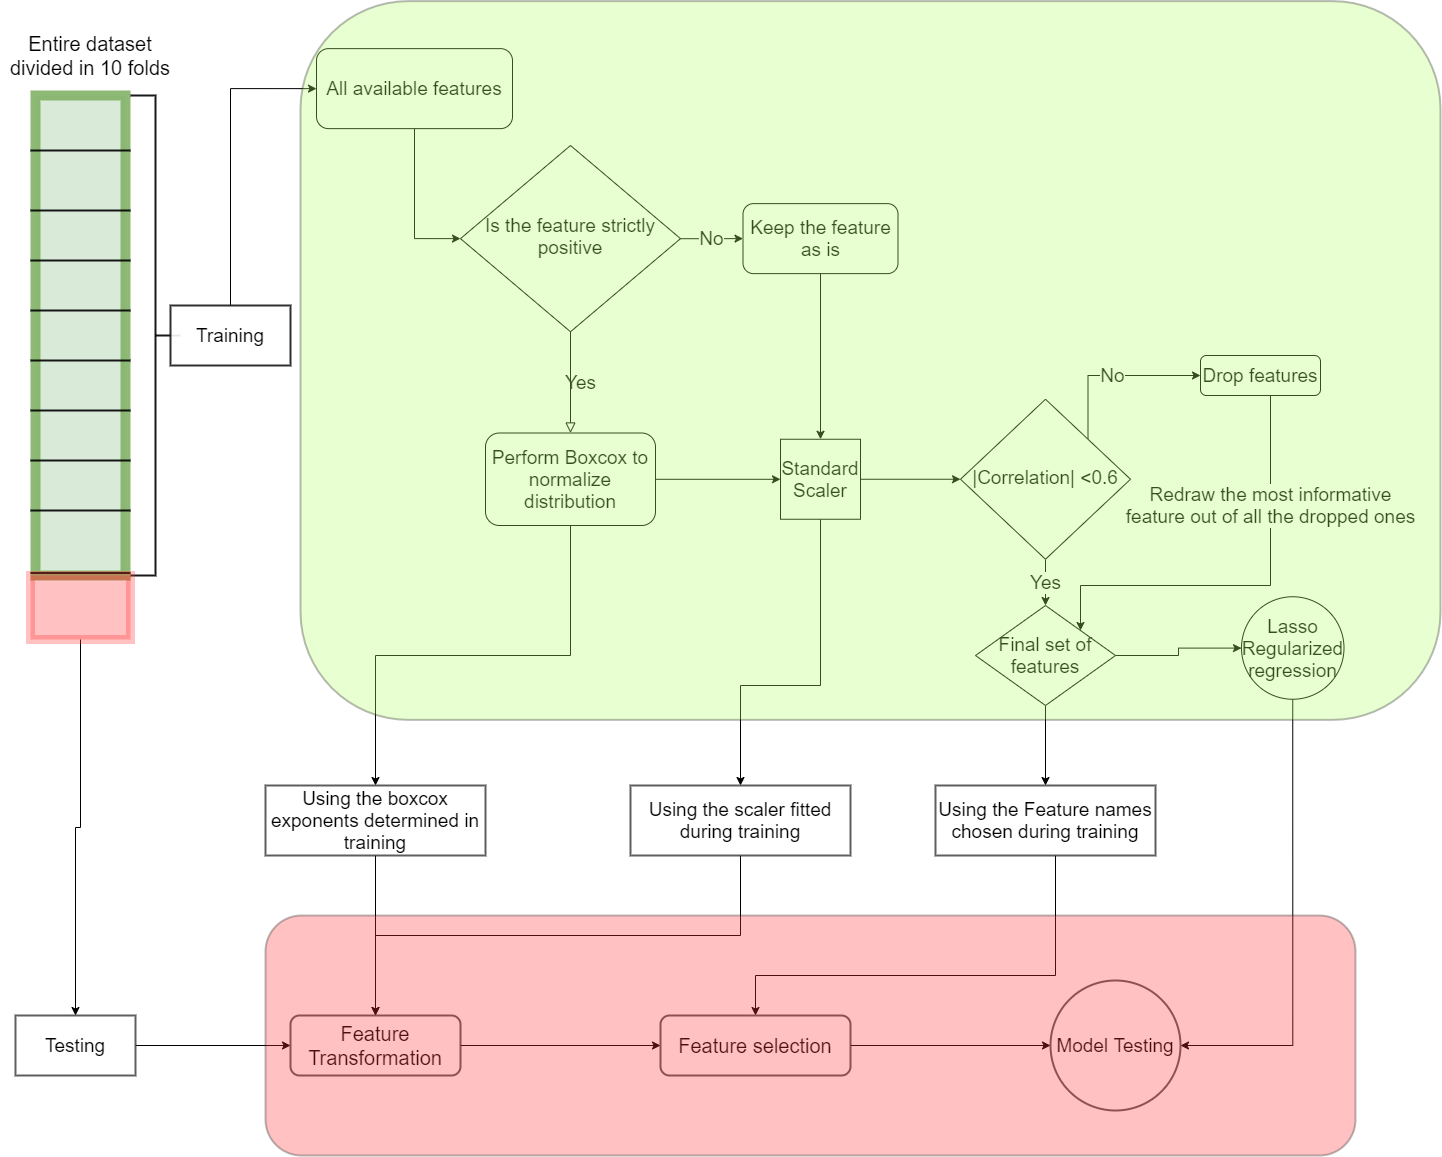

The diagram above was exported from draw.io. Its source (the exported page's mxGraphModel, read from the mxfile embedded in the PNG):
<mxGraphModel dx="2371" dy="1352" grid="1" gridSize="10" guides="1" tooltips="1" connect="1" arrows="1" fold="1" page="1" pageScale="1" pageWidth="827" pageHeight="1169" math="0" shadow="0">
  <root>
    <mxCell id="Kp8USsrugTVhot9egW8W-0" />
    <mxCell id="Kp8USsrugTVhot9egW8W-1" parent="Kp8USsrugTVhot9egW8W-0" />
    <mxCell id="Kp8USsrugTVhot9egW8W-8" value="" style="rounded=0;whiteSpace=wrap;html=1;strokeWidth=10;opacity=90;fillColor=#d5e8d4;strokeColor=#82b366;" parent="Kp8USsrugTVhot9egW8W-1" vertex="1">
      <mxGeometry x="35" y="100" width="90" height="480" as="geometry" />
    </mxCell>
    <mxCell id="Kp8USsrugTVhot9egW8W-9" value="&lt;font style=&quot;font-size: 20px&quot;&gt;Entire dataset&lt;br&gt;divided in 10 folds&lt;br&gt;&lt;/font&gt;" style="text;html=1;strokeColor=none;fillColor=none;align=center;verticalAlign=middle;whiteSpace=wrap;rounded=0;opacity=20;" parent="Kp8USsrugTVhot9egW8W-1" vertex="1">
      <mxGeometry y="20" width="180" height="80" as="geometry" />
    </mxCell>
    <mxCell id="Kp8USsrugTVhot9egW8W-12" value="" style="line;strokeWidth=2;html=1;fillColor=#FF6666;opacity=90;" parent="Kp8USsrugTVhot9egW8W-1" vertex="1">
      <mxGeometry x="30" y="200" width="100" height="30" as="geometry" />
    </mxCell>
    <mxCell id="Kp8USsrugTVhot9egW8W-13" value="" style="line;strokeWidth=2;html=1;fillColor=#FF6666;opacity=90;" parent="Kp8USsrugTVhot9egW8W-1" vertex="1">
      <mxGeometry x="30" y="250" width="100" height="30" as="geometry" />
    </mxCell>
    <mxCell id="Kp8USsrugTVhot9egW8W-14" value="" style="line;strokeWidth=2;html=1;fillColor=#FF6666;opacity=90;" parent="Kp8USsrugTVhot9egW8W-1" vertex="1">
      <mxGeometry x="30" y="300" width="100" height="30" as="geometry" />
    </mxCell>
    <mxCell id="Kp8USsrugTVhot9egW8W-15" value="&lt;span style=&quot;color: rgba(0 , 0 , 0 , 0) ; font-family: monospace ; font-size: 0px ; background-color: rgb(248 , 249 , 250)&quot;&gt;%3CmxGraphModel%3E%3Croot%3E%3CmxCell%20id%3D%220%22%2F%3E%3CmxCell%20id%3D%221%22%20parent%3D%220%22%2F%3E%3CmxCell%20id%3D%222%22%20value%3D%22%22%20style%3D%22line%3BstrokeWidth%3D2%3Bhtml%3D1%3BfillColor%3D%23FF6666%3Bopacity%3D90%3B%22%20vertex%3D%221%22%20parent%3D%221%22%3E%3CmxGeometry%20x%3D%2230%22%20y%3D%22350%22%20width%3D%22100%22%20height%3D%2230%22%20as%3D%22geometry%22%2F%3E%3C%2FmxCell%3E%3C%2Froot%3E%3C%2FmxGraphModel%3E&lt;/span&gt;" style="line;strokeWidth=2;html=1;fillColor=#FF6666;opacity=90;" parent="Kp8USsrugTVhot9egW8W-1" vertex="1">
      <mxGeometry x="30" y="350" width="100" height="30" as="geometry" />
    </mxCell>
    <mxCell id="Kp8USsrugTVhot9egW8W-16" value="" style="line;strokeWidth=2;html=1;fillColor=#FF6666;opacity=90;" parent="Kp8USsrugTVhot9egW8W-1" vertex="1">
      <mxGeometry x="30" y="400" width="100" height="30" as="geometry" />
    </mxCell>
    <mxCell id="Kp8USsrugTVhot9egW8W-17" value="" style="line;strokeWidth=2;html=1;fillColor=#FF6666;opacity=90;" parent="Kp8USsrugTVhot9egW8W-1" vertex="1">
      <mxGeometry x="30" y="140" width="100" height="30" as="geometry" />
    </mxCell>
    <mxCell id="Kp8USsrugTVhot9egW8W-18" value="" style="line;strokeWidth=2;html=1;fillColor=#FF6666;opacity=90;" parent="Kp8USsrugTVhot9egW8W-1" vertex="1">
      <mxGeometry x="30" y="450" width="100" height="30" as="geometry" />
    </mxCell>
    <mxCell id="Kp8USsrugTVhot9egW8W-19" value="" style="line;strokeWidth=2;html=1;fillColor=#FF6666;opacity=90;" parent="Kp8USsrugTVhot9egW8W-1" vertex="1">
      <mxGeometry x="30" y="500" width="100" height="30" as="geometry" />
    </mxCell>
    <mxCell id="Kp8USsrugTVhot9egW8W-20" value="" style="line;strokeWidth=2;html=1;fillColor=#FF6666;opacity=90;" parent="Kp8USsrugTVhot9egW8W-1" vertex="1">
      <mxGeometry x="30" y="562.5" width="100" height="30" as="geometry" />
    </mxCell>
    <mxCell id="Kp8USsrugTVhot9egW8W-22" value="" style="strokeWidth=2;html=1;shape=mxgraph.flowchart.annotation_2;align=left;labelPosition=right;pointerEvents=1;fillColor=#FF6666;opacity=90;rotation=-180;" parent="Kp8USsrugTVhot9egW8W-1" vertex="1">
      <mxGeometry x="130" y="100" width="50" height="480" as="geometry" />
    </mxCell>
    <mxCell id="FJJluqWnoZPR5NqWdIbH-45" style="edgeStyle=orthogonalEdgeStyle;rounded=0;orthogonalLoop=1;jettySize=auto;html=1;fontSize=19;entryX=0;entryY=0.5;entryDx=0;entryDy=0;" parent="Kp8USsrugTVhot9egW8W-1" source="Kp8USsrugTVhot9egW8W-25" target="pp37opElQxDkXyi1xIKh-1" edge="1">
      <mxGeometry relative="1" as="geometry">
        <Array as="points">
          <mxPoint x="230" y="93" />
        </Array>
        <mxPoint x="300" y="93" as="targetPoint" />
      </mxGeometry>
    </mxCell>
    <mxCell id="Kp8USsrugTVhot9egW8W-25" value="&lt;font style=&quot;font-size: 19px&quot;&gt;Training&lt;/font&gt;" style="rounded=0;whiteSpace=wrap;html=1;strokeColor=#1A1A1A;strokeWidth=2;opacity=90;fillColor=#FFFFFF;" parent="Kp8USsrugTVhot9egW8W-1" vertex="1">
      <mxGeometry x="170" y="310" width="120" height="60" as="geometry" />
    </mxCell>
    <mxCell id="uwCSvoAo9kAljhygMA3K-0" style="edgeStyle=orthogonalEdgeStyle;rounded=0;orthogonalLoop=1;jettySize=auto;html=1;entryX=0;entryY=0.5;entryDx=0;entryDy=0;" parent="Kp8USsrugTVhot9egW8W-1" source="pp37opElQxDkXyi1xIKh-1" target="pp37opElQxDkXyi1xIKh-9" edge="1">
      <mxGeometry relative="1" as="geometry" />
    </mxCell>
    <mxCell id="pp37opElQxDkXyi1xIKh-1" value="All available features" style="rounded=1;whiteSpace=wrap;html=1;fontSize=19;glass=0;strokeWidth=1;shadow=0;" parent="Kp8USsrugTVhot9egW8W-1" vertex="1">
      <mxGeometry x="316" y="53.13" width="196" height="80" as="geometry" />
    </mxCell>
    <mxCell id="uwCSvoAo9kAljhygMA3K-7" value="&lt;font style=&quot;font-size: 19px&quot;&gt;Yes&lt;/font&gt;" style="edgeStyle=orthogonalEdgeStyle;rounded=0;orthogonalLoop=1;jettySize=auto;html=1;" parent="Kp8USsrugTVhot9egW8W-1" source="pp37opElQxDkXyi1xIKh-4" target="FJJluqWnoZPR5NqWdIbH-0" edge="1">
      <mxGeometry relative="1" as="geometry" />
    </mxCell>
    <mxCell id="YckgEtdWr_fRhs1tfXrJ-0" value="&lt;font style=&quot;font-size: 19px&quot;&gt;No&lt;/font&gt;" style="edgeStyle=orthogonalEdgeStyle;rounded=0;orthogonalLoop=1;jettySize=auto;html=1;entryX=0;entryY=0.5;entryDx=0;entryDy=0;exitX=1;exitY=0;exitDx=0;exitDy=0;" edge="1" parent="Kp8USsrugTVhot9egW8W-1" source="pp37opElQxDkXyi1xIKh-4" target="pp37opElQxDkXyi1xIKh-6">
      <mxGeometry relative="1" as="geometry">
        <Array as="points">
          <mxPoint x="1088" y="380" />
        </Array>
      </mxGeometry>
    </mxCell>
    <mxCell id="pp37opElQxDkXyi1xIKh-4" value="|Correlation| &amp;lt;0.6" style="rhombus;whiteSpace=wrap;html=1;shadow=0;fontFamily=Helvetica;fontSize=19;align=center;strokeWidth=1;spacing=6;spacingTop=-4;" parent="Kp8USsrugTVhot9egW8W-1" vertex="1">
      <mxGeometry x="960" y="403.75" width="170" height="160" as="geometry" />
    </mxCell>
    <mxCell id="pp37opElQxDkXyi1xIKh-8" value="Yes" style="edgeStyle=orthogonalEdgeStyle;rounded=0;html=1;jettySize=auto;orthogonalLoop=1;fontSize=19;endArrow=block;endFill=0;endSize=8;strokeWidth=1;shadow=0;labelBackgroundColor=none;" parent="Kp8USsrugTVhot9egW8W-1" source="pp37opElQxDkXyi1xIKh-9" target="pp37opElQxDkXyi1xIKh-13" edge="1">
      <mxGeometry y="10" relative="1" as="geometry">
        <mxPoint as="offset" />
      </mxGeometry>
    </mxCell>
    <mxCell id="uwCSvoAo9kAljhygMA3K-2" value="&lt;font style=&quot;font-size: 19px&quot;&gt;No&lt;/font&gt;" style="edgeStyle=orthogonalEdgeStyle;rounded=0;orthogonalLoop=1;jettySize=auto;html=1;" parent="Kp8USsrugTVhot9egW8W-1" source="pp37opElQxDkXyi1xIKh-9" target="pp37opElQxDkXyi1xIKh-11" edge="1">
      <mxGeometry relative="1" as="geometry" />
    </mxCell>
    <mxCell id="pp37opElQxDkXyi1xIKh-9" value="Is the feature strictly positive" style="rhombus;whiteSpace=wrap;html=1;shadow=0;fontFamily=Helvetica;fontSize=19;align=center;strokeWidth=1;spacing=6;spacingTop=-4;" parent="Kp8USsrugTVhot9egW8W-1" vertex="1">
      <mxGeometry x="460" y="150" width="220" height="186.25" as="geometry" />
    </mxCell>
    <mxCell id="uwCSvoAo9kAljhygMA3K-4" style="edgeStyle=orthogonalEdgeStyle;rounded=0;orthogonalLoop=1;jettySize=auto;html=1;" parent="Kp8USsrugTVhot9egW8W-1" source="pp37opElQxDkXyi1xIKh-11" target="pp37opElQxDkXyi1xIKh-16" edge="1">
      <mxGeometry relative="1" as="geometry" />
    </mxCell>
    <mxCell id="pp37opElQxDkXyi1xIKh-11" value="Keep the feature as is" style="rounded=1;whiteSpace=wrap;html=1;fontSize=19;glass=0;strokeWidth=1;shadow=0;" parent="Kp8USsrugTVhot9egW8W-1" vertex="1">
      <mxGeometry x="742.5" y="208.13" width="155" height="70" as="geometry" />
    </mxCell>
    <mxCell id="uwCSvoAo9kAljhygMA3K-5" style="edgeStyle=orthogonalEdgeStyle;rounded=0;orthogonalLoop=1;jettySize=auto;html=1;" parent="Kp8USsrugTVhot9egW8W-1" source="pp37opElQxDkXyi1xIKh-13" target="pp37opElQxDkXyi1xIKh-16" edge="1">
      <mxGeometry relative="1" as="geometry" />
    </mxCell>
    <mxCell id="uwCSvoAo9kAljhygMA3K-19" style="edgeStyle=orthogonalEdgeStyle;rounded=0;orthogonalLoop=1;jettySize=auto;html=1;" parent="Kp8USsrugTVhot9egW8W-1" source="pp37opElQxDkXyi1xIKh-13" target="FJJluqWnoZPR5NqWdIbH-10" edge="1">
      <mxGeometry relative="1" as="geometry" />
    </mxCell>
    <mxCell id="pp37opElQxDkXyi1xIKh-13" value="Perform Boxcox to normalize distribution" style="rounded=1;whiteSpace=wrap;html=1;fontSize=19;glass=0;strokeWidth=1;shadow=0;" parent="Kp8USsrugTVhot9egW8W-1" vertex="1">
      <mxGeometry x="485" y="437.5" width="170" height="92.5" as="geometry" />
    </mxCell>
    <mxCell id="uwCSvoAo9kAljhygMA3K-17" style="edgeStyle=orthogonalEdgeStyle;rounded=0;orthogonalLoop=1;jettySize=auto;html=1;entryX=1;entryY=0.5;entryDx=0;entryDy=0;" parent="Kp8USsrugTVhot9egW8W-1" source="pp37opElQxDkXyi1xIKh-15" target="FJJluqWnoZPR5NqWdIbH-27" edge="1">
      <mxGeometry relative="1" as="geometry">
        <Array as="points">
          <mxPoint x="1292" y="1050" />
        </Array>
      </mxGeometry>
    </mxCell>
    <mxCell id="pp37opElQxDkXyi1xIKh-15" value="Lasso Regularized regression" style="ellipse;whiteSpace=wrap;html=1;aspect=fixed;fontSize=19;" parent="Kp8USsrugTVhot9egW8W-1" vertex="1">
      <mxGeometry x="1241" y="601.25" width="102.5" height="102.5" as="geometry" />
    </mxCell>
    <mxCell id="FJJluqWnoZPR5NqWdIbH-39" style="edgeStyle=orthogonalEdgeStyle;rounded=0;orthogonalLoop=1;jettySize=auto;html=1;fontSize=19;exitX=0.5;exitY=1;exitDx=0;exitDy=0;entryX=0.5;entryY=0;entryDx=0;entryDy=0;" parent="Kp8USsrugTVhot9egW8W-1" source="pp37opElQxDkXyi1xIKh-16" target="FJJluqWnoZPR5NqWdIbH-21" edge="1">
      <mxGeometry relative="1" as="geometry">
        <Array as="points">
          <mxPoint x="820" y="690" />
          <mxPoint x="740" y="690" />
        </Array>
        <mxPoint x="1020" y="390" as="sourcePoint" />
      </mxGeometry>
    </mxCell>
    <mxCell id="uwCSvoAo9kAljhygMA3K-6" style="edgeStyle=orthogonalEdgeStyle;rounded=0;orthogonalLoop=1;jettySize=auto;html=1;exitX=1;exitY=0.5;exitDx=0;exitDy=0;entryX=0;entryY=0.5;entryDx=0;entryDy=0;" parent="Kp8USsrugTVhot9egW8W-1" source="pp37opElQxDkXyi1xIKh-16" target="pp37opElQxDkXyi1xIKh-4" edge="1">
      <mxGeometry relative="1" as="geometry" />
    </mxCell>
    <mxCell id="pp37opElQxDkXyi1xIKh-16" value="Standard Scaler" style="whiteSpace=wrap;html=1;aspect=fixed;fontSize=19;" parent="Kp8USsrugTVhot9egW8W-1" vertex="1">
      <mxGeometry x="780" y="443.75" width="80" height="80" as="geometry" />
    </mxCell>
    <mxCell id="uwCSvoAo9kAljhygMA3K-15" style="edgeStyle=orthogonalEdgeStyle;rounded=0;orthogonalLoop=1;jettySize=auto;html=1;" parent="Kp8USsrugTVhot9egW8W-1" source="FJJluqWnoZPR5NqWdIbH-0" target="pp37opElQxDkXyi1xIKh-15" edge="1">
      <mxGeometry relative="1" as="geometry" />
    </mxCell>
    <mxCell id="uwCSvoAo9kAljhygMA3K-16" style="edgeStyle=orthogonalEdgeStyle;rounded=0;orthogonalLoop=1;jettySize=auto;html=1;exitX=0.5;exitY=1;exitDx=0;exitDy=0;" parent="Kp8USsrugTVhot9egW8W-1" source="FJJluqWnoZPR5NqWdIbH-0" target="FJJluqWnoZPR5NqWdIbH-11" edge="1">
      <mxGeometry relative="1" as="geometry" />
    </mxCell>
    <mxCell id="FJJluqWnoZPR5NqWdIbH-0" value="Final set of features" style="rhombus;whiteSpace=wrap;html=1;fontSize=19;" parent="Kp8USsrugTVhot9egW8W-1" vertex="1">
      <mxGeometry x="975" y="610" width="140" height="100" as="geometry" />
    </mxCell>
    <mxCell id="uwCSvoAo9kAljhygMA3K-11" style="edgeStyle=orthogonalEdgeStyle;rounded=0;orthogonalLoop=1;jettySize=auto;html=1;" parent="Kp8USsrugTVhot9egW8W-1" source="FJJluqWnoZPR5NqWdIbH-4" target="FJJluqWnoZPR5NqWdIbH-15" edge="1">
      <mxGeometry relative="1" as="geometry" />
    </mxCell>
    <mxCell id="FJJluqWnoZPR5NqWdIbH-4" value="&lt;font style=&quot;font-size: 19px&quot;&gt;Testing&lt;/font&gt;" style="rounded=0;whiteSpace=wrap;html=1;strokeColor=#1A1A1A;strokeWidth=2;opacity=70;fillColor=#FFFFFF;" parent="Kp8USsrugTVhot9egW8W-1" vertex="1">
      <mxGeometry x="15" y="1020" width="120" height="60" as="geometry" />
    </mxCell>
    <mxCell id="uwCSvoAo9kAljhygMA3K-9" style="edgeStyle=orthogonalEdgeStyle;rounded=0;orthogonalLoop=1;jettySize=auto;html=1;" parent="Kp8USsrugTVhot9egW8W-1" source="FJJluqWnoZPR5NqWdIbH-10" target="FJJluqWnoZPR5NqWdIbH-15" edge="1">
      <mxGeometry relative="1" as="geometry" />
    </mxCell>
    <mxCell id="FJJluqWnoZPR5NqWdIbH-10" value="&lt;font style=&quot;font-size: 19px&quot;&gt;Using the boxcox exponents determined in training&lt;/font&gt;" style="rounded=0;whiteSpace=wrap;html=1;strokeColor=#1A1A1A;strokeWidth=2;fillColor=#FFFFFF;opacity=70;" parent="Kp8USsrugTVhot9egW8W-1" vertex="1">
      <mxGeometry x="265" y="790" width="220" height="70" as="geometry" />
    </mxCell>
    <mxCell id="uwCSvoAo9kAljhygMA3K-18" style="edgeStyle=orthogonalEdgeStyle;rounded=0;orthogonalLoop=1;jettySize=auto;html=1;entryX=0.5;entryY=0;entryDx=0;entryDy=0;" parent="Kp8USsrugTVhot9egW8W-1" source="FJJluqWnoZPR5NqWdIbH-11" target="FJJluqWnoZPR5NqWdIbH-14" edge="1">
      <mxGeometry relative="1" as="geometry">
        <Array as="points">
          <mxPoint x="1055" y="980" />
          <mxPoint x="755" y="980" />
        </Array>
      </mxGeometry>
    </mxCell>
    <mxCell id="FJJluqWnoZPR5NqWdIbH-11" value="&lt;span style=&quot;font-size: 19px&quot;&gt;Using the Feature names chosen during training&lt;/span&gt;" style="rounded=0;whiteSpace=wrap;html=1;strokeColor=#1A1A1A;strokeWidth=2;fillColor=#FFFFFF;opacity=70;" parent="Kp8USsrugTVhot9egW8W-1" vertex="1">
      <mxGeometry x="935" y="790" width="220" height="70" as="geometry" />
    </mxCell>
    <mxCell id="uwCSvoAo9kAljhygMA3K-13" style="edgeStyle=orthogonalEdgeStyle;rounded=0;orthogonalLoop=1;jettySize=auto;html=1;" parent="Kp8USsrugTVhot9egW8W-1" source="FJJluqWnoZPR5NqWdIbH-14" target="FJJluqWnoZPR5NqWdIbH-27" edge="1">
      <mxGeometry relative="1" as="geometry" />
    </mxCell>
    <mxCell id="FJJluqWnoZPR5NqWdIbH-14" value="&lt;font style=&quot;font-size: 20px&quot;&gt;Feature selection&lt;/font&gt;" style="rounded=1;whiteSpace=wrap;html=1;strokeColor=#1A1A1A;strokeWidth=2;fillColor=#FFFFFF;opacity=70;" parent="Kp8USsrugTVhot9egW8W-1" vertex="1">
      <mxGeometry x="660" y="1020" width="190" height="60" as="geometry" />
    </mxCell>
    <mxCell id="uwCSvoAo9kAljhygMA3K-12" style="edgeStyle=orthogonalEdgeStyle;rounded=0;orthogonalLoop=1;jettySize=auto;html=1;entryX=0;entryY=0.5;entryDx=0;entryDy=0;" parent="Kp8USsrugTVhot9egW8W-1" source="FJJluqWnoZPR5NqWdIbH-15" target="FJJluqWnoZPR5NqWdIbH-14" edge="1">
      <mxGeometry relative="1" as="geometry" />
    </mxCell>
    <mxCell id="FJJluqWnoZPR5NqWdIbH-15" value="&lt;font style=&quot;font-size: 20px&quot;&gt;Feature Transformation&lt;/font&gt;" style="rounded=1;whiteSpace=wrap;html=1;strokeColor=#1A1A1A;strokeWidth=2;fillColor=#FFFFFF;opacity=70;" parent="Kp8USsrugTVhot9egW8W-1" vertex="1">
      <mxGeometry x="290" y="1020" width="170" height="60" as="geometry" />
    </mxCell>
    <mxCell id="uwCSvoAo9kAljhygMA3K-10" style="edgeStyle=orthogonalEdgeStyle;rounded=0;orthogonalLoop=1;jettySize=auto;html=1;entryX=0.5;entryY=0;entryDx=0;entryDy=0;" parent="Kp8USsrugTVhot9egW8W-1" source="FJJluqWnoZPR5NqWdIbH-21" target="FJJluqWnoZPR5NqWdIbH-15" edge="1">
      <mxGeometry relative="1" as="geometry">
        <Array as="points">
          <mxPoint x="740" y="940" />
          <mxPoint x="375" y="940" />
        </Array>
      </mxGeometry>
    </mxCell>
    <mxCell id="FJJluqWnoZPR5NqWdIbH-21" value="&lt;font style=&quot;font-size: 19px&quot;&gt;Using the scaler fitted during training&lt;/font&gt;" style="rounded=0;whiteSpace=wrap;html=1;strokeColor=#1A1A1A;strokeWidth=2;fillColor=#FFFFFF;opacity=70;" parent="Kp8USsrugTVhot9egW8W-1" vertex="1">
      <mxGeometry x="630" y="790" width="220" height="70" as="geometry" />
    </mxCell>
    <mxCell id="FJJluqWnoZPR5NqWdIbH-27" value="&lt;font style=&quot;font-size: 19px&quot;&gt;&lt;font style=&quot;font-size: 19px&quot;&gt;Model Testi&lt;/font&gt;ng&lt;/font&gt;" style="ellipse;whiteSpace=wrap;html=1;aspect=fixed;strokeColor=#1A1A1A;strokeWidth=2;fillColor=#FFFFFF;opacity=70;" parent="Kp8USsrugTVhot9egW8W-1" vertex="1">
      <mxGeometry x="1050" y="985" width="130" height="130" as="geometry" />
    </mxCell>
    <mxCell id="FJJluqWnoZPR5NqWdIbH-31" value="" style="rounded=1;whiteSpace=wrap;html=1;strokeColor=#1A1A1A;strokeWidth=2;opacity=30;fillColor=#FF3333;" parent="Kp8USsrugTVhot9egW8W-1" vertex="1">
      <mxGeometry x="265" y="920" width="1090" height="240" as="geometry" />
    </mxCell>
    <mxCell id="YckgEtdWr_fRhs1tfXrJ-1" value="&lt;font style=&quot;font-size: 19px&quot;&gt;Redraw the most informative&lt;br&gt;feature out of all the dropped ones&lt;/font&gt;" style="edgeStyle=orthogonalEdgeStyle;rounded=0;orthogonalLoop=1;jettySize=auto;html=1;entryX=1;entryY=0;entryDx=0;entryDy=0;" edge="1" parent="Kp8USsrugTVhot9egW8W-1" source="pp37opElQxDkXyi1xIKh-6" target="FJJluqWnoZPR5NqWdIbH-0">
      <mxGeometry x="-0.4824" relative="1" as="geometry">
        <Array as="points">
          <mxPoint x="1270" y="590" />
          <mxPoint x="1080" y="590" />
        </Array>
        <mxPoint as="offset" />
      </mxGeometry>
    </mxCell>
    <mxCell id="pp37opElQxDkXyi1xIKh-6" value="Drop features" style="rounded=1;whiteSpace=wrap;html=1;fontSize=19;glass=0;strokeWidth=1;shadow=0;" parent="Kp8USsrugTVhot9egW8W-1" vertex="1">
      <mxGeometry x="1200" y="360" width="120" height="40" as="geometry" />
    </mxCell>
    <mxCell id="FJJluqWnoZPR5NqWdIbH-47" style="edgeStyle=orthogonalEdgeStyle;rounded=0;orthogonalLoop=1;jettySize=auto;html=1;entryX=0.5;entryY=0;entryDx=0;entryDy=0;fontSize=19;" parent="Kp8USsrugTVhot9egW8W-1" source="FJJluqWnoZPR5NqWdIbH-46" target="FJJluqWnoZPR5NqWdIbH-4" edge="1">
      <mxGeometry relative="1" as="geometry" />
    </mxCell>
    <mxCell id="FJJluqWnoZPR5NqWdIbH-46" value="" style="rounded=0;whiteSpace=wrap;html=1;fontSize=19;strokeWidth=9;fillColor=#FF3333;verticalAlign=top;opacity=30;strokeColor=#FF3333;" parent="Kp8USsrugTVhot9egW8W-1" vertex="1">
      <mxGeometry x="30" y="580" width="100" height="64" as="geometry" />
    </mxCell>
    <mxCell id="FJJluqWnoZPR5NqWdIbH-44" value="" style="rounded=1;whiteSpace=wrap;html=1;strokeColor=#1A1A1A;strokeWidth=2;opacity=30;fillColor=#B3FF66;verticalAlign=top;" parent="Kp8USsrugTVhot9egW8W-1" vertex="1">
      <mxGeometry x="300" y="5.61999999999999" width="1140" height="718.75" as="geometry" />
    </mxCell>
  </root>
</mxGraphModel>